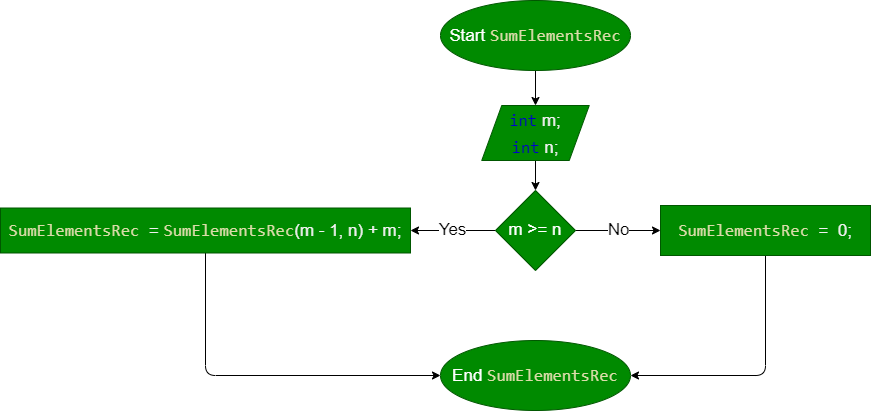

The diagram above was exported from draw.io. Its source (the exported page's mxGraphModel, read from the mxfile embedded in the PNG):
<mxGraphModel dx="1128" dy="912" grid="0" gridSize="10" guides="1" tooltips="1" connect="1" arrows="1" fold="1" page="1" pageScale="1" pageWidth="1100" pageHeight="850" math="0" shadow="0">
  <root>
    <mxCell id="0" />
    <mxCell id="1" parent="0" />
    <mxCell id="2" value="" style="edgeStyle=none;html=1;fontSize=17;" edge="1" parent="1" source="3" target="10">
      <mxGeometry relative="1" as="geometry" />
    </mxCell>
    <mxCell id="3" value="Start&amp;nbsp;&lt;span style=&quot;color: rgb(220, 220, 170); font-family: Consolas, &amp;quot;Courier New&amp;quot;, monospace;&quot;&gt;&lt;font style=&quot;font-size: 17px;&quot;&gt;SumElementsRec&lt;/font&gt;&lt;/span&gt;" style="ellipse;whiteSpace=wrap;html=1;fillColor=#008a00;fontColor=#ffffff;strokeColor=#005700;fontSize=17;" vertex="1" parent="1">
      <mxGeometry x="530" y="15" width="190" height="70" as="geometry" />
    </mxCell>
    <mxCell id="4" value="Yes" style="edgeStyle=none;html=1;fontSize=17;" edge="1" parent="1" source="6" target="8">
      <mxGeometry relative="1" as="geometry" />
    </mxCell>
    <mxCell id="5" value="No" style="edgeStyle=none;html=1;fontFamily=Helvetica;fontSize=17;fontColor=default;" edge="1" parent="1" source="6" target="12">
      <mxGeometry relative="1" as="geometry" />
    </mxCell>
    <mxCell id="6" value="m &amp;gt;= n" style="rhombus;whiteSpace=wrap;html=1;fontSize=17;fillColor=#008a00;strokeColor=#005700;fontColor=#ffffff;" vertex="1" parent="1">
      <mxGeometry x="585" y="205" width="80" height="80" as="geometry" />
    </mxCell>
    <mxCell id="7" style="edgeStyle=none;html=1;fontFamily=Helvetica;fontSize=17;fontColor=#0000CC;entryX=0;entryY=0.5;entryDx=0;entryDy=0;exitX=0.5;exitY=1;exitDx=0;exitDy=0;" edge="1" parent="1" source="8" target="13">
      <mxGeometry relative="1" as="geometry">
        <Array as="points">
          <mxPoint x="295" y="390" />
        </Array>
      </mxGeometry>
    </mxCell>
    <mxCell id="8" value="&lt;span style=&quot;color: rgb(220, 220, 170); font-family: Consolas, &amp;quot;Courier New&amp;quot;, monospace;&quot;&gt;SumElementsRec&amp;nbsp;&lt;/span&gt;&lt;font color=&quot;#f0f0f0&quot;&gt;=&lt;/font&gt;&amp;nbsp;&lt;span style=&quot;color: rgb(220, 220, 170); font-family: Consolas, &amp;quot;Courier New&amp;quot;, monospace;&quot;&gt;SumElementsRec&lt;/span&gt;&lt;font color=&quot;#f0f0f0&quot;&gt;(m - 1, n) + m;&lt;/font&gt;" style="whiteSpace=wrap;html=1;fontSize=17;fillColor=#008a00;strokeColor=#005700;fontColor=#ffffff;" vertex="1" parent="1">
      <mxGeometry x="90" y="222.5" width="410" height="45" as="geometry" />
    </mxCell>
    <mxCell id="9" style="edgeStyle=none;html=1;entryX=0.5;entryY=0;entryDx=0;entryDy=0;fontFamily=Helvetica;fontSize=17;fontColor=#0000CC;" edge="1" parent="1" source="10" target="6">
      <mxGeometry relative="1" as="geometry" />
    </mxCell>
    <mxCell id="10" value="&lt;div style=&quot;line-height: 27px;&quot;&gt;&lt;font color=&quot;#0000cc&quot;&gt;&lt;span style=&quot;font-family: Consolas, &amp;quot;Courier New&amp;quot;, monospace;&quot;&gt;int&lt;/span&gt;&amp;nbsp;&lt;/font&gt;&lt;font color=&quot;#f0f0f0&quot;&gt;m;&lt;/font&gt;&lt;font color=&quot;#0000cc&quot;&gt;&lt;span style=&quot;font-family: Consolas, &amp;quot;Courier New&amp;quot;, monospace;&quot;&gt;&lt;br&gt;&lt;/span&gt;&lt;/font&gt;&lt;/div&gt;&lt;div style=&quot;line-height: 27px;&quot;&gt;&lt;font color=&quot;#0000cc&quot;&gt;&lt;span style=&quot;font-family: Consolas, &amp;quot;Courier New&amp;quot;, monospace;&quot;&gt;int&lt;/span&gt; &lt;/font&gt;&lt;font color=&quot;#f0f0f0&quot;&gt;n;&lt;/font&gt;&lt;/div&gt;" style="shape=parallelogram;perimeter=parallelogramPerimeter;whiteSpace=wrap;html=1;fixedSize=1;fontSize=17;fillColor=#008a00;strokeColor=#005700;fontColor=#ffffff;" vertex="1" parent="1">
      <mxGeometry x="571.25" y="120" width="107.5" height="55" as="geometry" />
    </mxCell>
    <mxCell id="11" style="edgeStyle=none;html=1;entryX=1;entryY=0.5;entryDx=0;entryDy=0;fontFamily=Helvetica;fontSize=17;fontColor=#0000CC;exitX=0.5;exitY=1;exitDx=0;exitDy=0;" edge="1" parent="1" source="12" target="13">
      <mxGeometry relative="1" as="geometry">
        <Array as="points">
          <mxPoint x="855" y="390" />
        </Array>
      </mxGeometry>
    </mxCell>
    <mxCell id="12" value="&lt;span style=&quot;color: rgb(220, 220, 170); font-family: Consolas, &amp;quot;Courier New&amp;quot;, monospace;&quot;&gt;SumElementsRec&amp;nbsp;&lt;/span&gt;&lt;font color=&quot;#f0f0f0&quot;&gt;=&amp;nbsp; 0;&lt;/font&gt;" style="whiteSpace=wrap;html=1;fontSize=17;fillColor=#008a00;strokeColor=#005700;fontColor=#ffffff;" vertex="1" parent="1">
      <mxGeometry x="750" y="220" width="210" height="50" as="geometry" />
    </mxCell>
    <mxCell id="13" value="End&amp;nbsp;&lt;span style=&quot;color: rgb(220, 220, 170); font-family: Consolas, &amp;quot;Courier New&amp;quot;, monospace;&quot;&gt;SumElementsRec&lt;/span&gt;" style="ellipse;whiteSpace=wrap;html=1;fillColor=#008a00;fontColor=#ffffff;strokeColor=#005700;fontSize=17;" vertex="1" parent="1">
      <mxGeometry x="530" y="355" width="190" height="70" as="geometry" />
    </mxCell>
  </root>
</mxGraphModel>